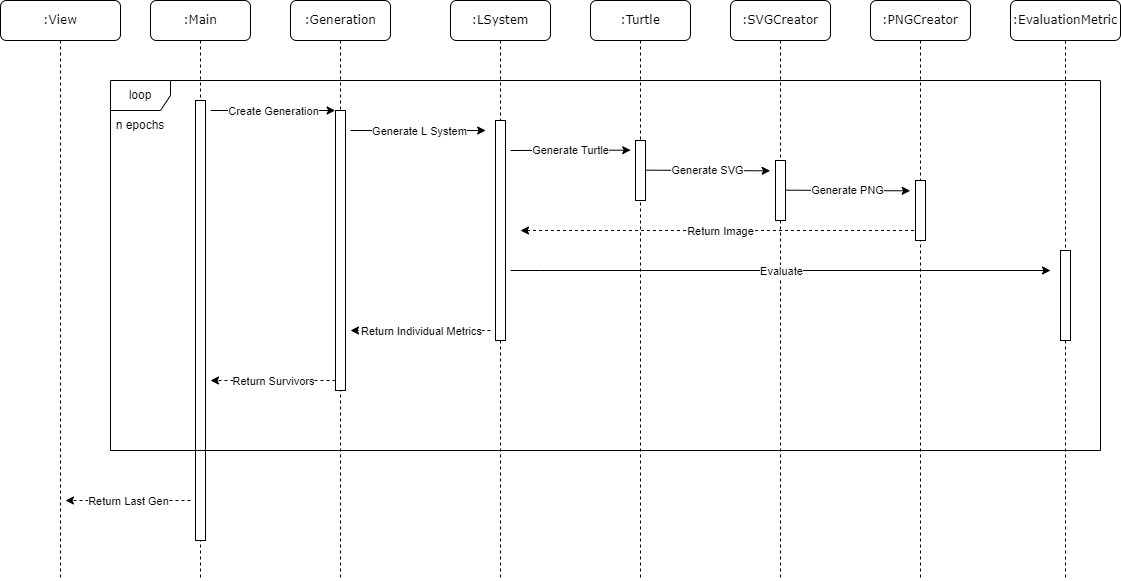

The diagram above was exported from draw.io. Its source (the exported page's mxGraphModel, read from the mxfile embedded in the PNG):
<mxGraphModel dx="1166" dy="636" grid="1" gridSize="10" guides="1" tooltips="1" connect="1" arrows="1" fold="1" page="1" pageScale="1" pageWidth="1100" pageHeight="850" background="none" math="0" shadow="0">
  <root>
    <mxCell id="0" />
    <mxCell id="1" parent="0" />
    <mxCell id="7baba1c4bc27f4b0-2" value=":Generation" style="shape=umlLifeline;perimeter=lifelinePerimeter;whiteSpace=wrap;html=1;container=1;collapsible=0;recursiveResize=0;outlineConnect=0;rounded=1;shadow=0;comic=0;labelBackgroundColor=none;strokeWidth=1;fontFamily=Verdana;fontSize=12;align=center;" parent="1" vertex="1">
      <mxGeometry x="310" y="80" width="100" height="580" as="geometry" />
    </mxCell>
    <mxCell id="1AVtyDvA7BN9YdRGPxAG-4" value="" style="html=1;points=[];perimeter=orthogonalPerimeter;rounded=0;shadow=0;comic=0;labelBackgroundColor=none;strokeWidth=1;fontFamily=Verdana;fontSize=12;align=center;" parent="7baba1c4bc27f4b0-2" vertex="1">
      <mxGeometry x="45" y="110" width="10" height="280" as="geometry" />
    </mxCell>
    <mxCell id="7baba1c4bc27f4b0-3" value=":LSystem" style="shape=umlLifeline;perimeter=lifelinePerimeter;whiteSpace=wrap;html=1;container=1;collapsible=0;recursiveResize=0;outlineConnect=0;rounded=1;shadow=0;comic=0;labelBackgroundColor=none;strokeWidth=1;fontFamily=Verdana;fontSize=12;align=center;" parent="1" vertex="1">
      <mxGeometry x="470" y="80" width="100" height="580" as="geometry" />
    </mxCell>
    <mxCell id="-UHUzhMTuZ9a_9bw1Lbl-2" value="" style="endArrow=classic;html=1;rounded=0;entryX=-0.033;entryY=0;entryDx=0;entryDy=0;entryPerimeter=0;" parent="7baba1c4bc27f4b0-3" edge="1">
      <mxGeometry relative="1" as="geometry">
        <mxPoint x="-100" y="130" as="sourcePoint" />
        <mxPoint x="35.17000000000007" y="130" as="targetPoint" />
      </mxGeometry>
    </mxCell>
    <mxCell id="-UHUzhMTuZ9a_9bw1Lbl-3" value="Generate L System" style="edgeLabel;resizable=0;html=1;align=center;verticalAlign=middle;labelBackgroundColor=#ffffff;" parent="-UHUzhMTuZ9a_9bw1Lbl-2" connectable="0" vertex="1">
      <mxGeometry relative="1" as="geometry" />
    </mxCell>
    <mxCell id="-UHUzhMTuZ9a_9bw1Lbl-5" value="" style="endArrow=classic;html=1;rounded=0;entryX=-0.033;entryY=0;entryDx=0;entryDy=0;entryPerimeter=0;" parent="7baba1c4bc27f4b0-3" edge="1">
      <mxGeometry relative="1" as="geometry">
        <mxPoint x="60" y="150" as="sourcePoint" />
        <mxPoint x="180.17000000000007" y="149.66" as="targetPoint" />
      </mxGeometry>
    </mxCell>
    <mxCell id="-UHUzhMTuZ9a_9bw1Lbl-6" value="Generate Turtle" style="edgeLabel;resizable=0;html=1;align=center;verticalAlign=middle;labelBackgroundColor=#ffffff;" parent="-UHUzhMTuZ9a_9bw1Lbl-5" connectable="0" vertex="1">
      <mxGeometry relative="1" as="geometry" />
    </mxCell>
    <mxCell id="-UHUzhMTuZ9a_9bw1Lbl-15" value="" style="endArrow=classic;html=1;rounded=0;dashed=1;" parent="7baba1c4bc27f4b0-3" edge="1">
      <mxGeometry relative="1" as="geometry">
        <mxPoint x="469.5" y="230" as="sourcePoint" />
        <mxPoint x="70" y="230" as="targetPoint" />
        <Array as="points">
          <mxPoint x="70" y="230" />
        </Array>
      </mxGeometry>
    </mxCell>
    <mxCell id="-UHUzhMTuZ9a_9bw1Lbl-16" value="Return Image" style="edgeLabel;resizable=0;html=1;align=center;verticalAlign=middle;labelBackgroundColor=#ffffff;" parent="-UHUzhMTuZ9a_9bw1Lbl-15" connectable="0" vertex="1">
      <mxGeometry relative="1" as="geometry" />
    </mxCell>
    <mxCell id="-UHUzhMTuZ9a_9bw1Lbl-4" value="" style="html=1;points=[];perimeter=orthogonalPerimeter;rounded=0;shadow=0;comic=0;labelBackgroundColor=none;strokeWidth=1;fontFamily=Verdana;fontSize=12;align=center;" parent="7baba1c4bc27f4b0-3" vertex="1">
      <mxGeometry x="45" y="120" width="10" height="220" as="geometry" />
    </mxCell>
    <mxCell id="7baba1c4bc27f4b0-4" value=":Turtle" style="shape=umlLifeline;perimeter=lifelinePerimeter;whiteSpace=wrap;html=1;container=1;collapsible=0;recursiveResize=0;outlineConnect=0;rounded=1;shadow=0;comic=0;labelBackgroundColor=none;strokeWidth=1;fontFamily=Verdana;fontSize=12;align=center;" parent="1" vertex="1">
      <mxGeometry x="610" y="80" width="100" height="580" as="geometry" />
    </mxCell>
    <mxCell id="-UHUzhMTuZ9a_9bw1Lbl-7" value="" style="html=1;points=[];perimeter=orthogonalPerimeter;rounded=0;shadow=0;comic=0;labelBackgroundColor=none;strokeWidth=1;fontFamily=Verdana;fontSize=12;align=center;" parent="7baba1c4bc27f4b0-4" vertex="1">
      <mxGeometry x="45" y="140" width="10" height="60" as="geometry" />
    </mxCell>
    <mxCell id="-UHUzhMTuZ9a_9bw1Lbl-9" value="" style="endArrow=classic;html=1;rounded=0;entryX=-0.033;entryY=0;entryDx=0;entryDy=0;entryPerimeter=0;exitX=1.048;exitY=0.483;exitDx=0;exitDy=0;exitPerimeter=0;" parent="7baba1c4bc27f4b0-4" edge="1">
      <mxGeometry relative="1" as="geometry">
        <mxPoint x="55" y="169.66000000000003" as="sourcePoint" />
        <mxPoint x="179.69000000000005" y="170.33999999999997" as="targetPoint" />
      </mxGeometry>
    </mxCell>
    <mxCell id="-UHUzhMTuZ9a_9bw1Lbl-10" value="Generate SVG" style="edgeLabel;resizable=0;html=1;align=center;verticalAlign=middle;labelBackgroundColor=#ffffff;" parent="-UHUzhMTuZ9a_9bw1Lbl-9" connectable="0" vertex="1">
      <mxGeometry relative="1" as="geometry" />
    </mxCell>
    <mxCell id="7baba1c4bc27f4b0-5" value=":SVGCreator" style="shape=umlLifeline;perimeter=lifelinePerimeter;whiteSpace=wrap;html=1;container=1;collapsible=0;recursiveResize=0;outlineConnect=0;rounded=1;shadow=0;comic=0;labelBackgroundColor=none;strokeWidth=1;fontFamily=Verdana;fontSize=12;align=center;" parent="1" vertex="1">
      <mxGeometry x="750" y="80" width="100" height="580" as="geometry" />
    </mxCell>
    <mxCell id="-UHUzhMTuZ9a_9bw1Lbl-11" value="" style="html=1;points=[];perimeter=orthogonalPerimeter;rounded=0;shadow=0;comic=0;labelBackgroundColor=none;strokeWidth=1;fontFamily=Verdana;fontSize=12;align=center;" parent="7baba1c4bc27f4b0-5" vertex="1">
      <mxGeometry x="45" y="160" width="10" height="60" as="geometry" />
    </mxCell>
    <mxCell id="-UHUzhMTuZ9a_9bw1Lbl-17" value="" style="endArrow=classic;html=1;rounded=0;" parent="7baba1c4bc27f4b0-5" edge="1">
      <mxGeometry relative="1" as="geometry">
        <mxPoint x="-220" y="270" as="sourcePoint" />
        <mxPoint x="320" y="270" as="targetPoint" />
        <Array as="points">
          <mxPoint x="-190" y="270" />
          <mxPoint x="320" y="270" />
        </Array>
      </mxGeometry>
    </mxCell>
    <mxCell id="-UHUzhMTuZ9a_9bw1Lbl-18" value="Evaluate" style="edgeLabel;resizable=0;html=1;align=center;verticalAlign=middle;labelBackgroundColor=#ffffff;" parent="-UHUzhMTuZ9a_9bw1Lbl-17" connectable="0" vertex="1">
      <mxGeometry relative="1" as="geometry" />
    </mxCell>
    <mxCell id="7baba1c4bc27f4b0-6" value=":PNGCreator" style="shape=umlLifeline;perimeter=lifelinePerimeter;whiteSpace=wrap;html=1;container=1;collapsible=0;recursiveResize=0;outlineConnect=0;rounded=1;shadow=0;comic=0;labelBackgroundColor=none;strokeWidth=1;fontFamily=Verdana;fontSize=12;align=center;" parent="1" vertex="1">
      <mxGeometry x="890" y="80" width="100" height="580" as="geometry" />
    </mxCell>
    <mxCell id="-UHUzhMTuZ9a_9bw1Lbl-12" value="" style="html=1;points=[];perimeter=orthogonalPerimeter;rounded=0;shadow=0;comic=0;labelBackgroundColor=none;strokeWidth=1;fontFamily=Verdana;fontSize=12;align=center;" parent="7baba1c4bc27f4b0-6" vertex="1">
      <mxGeometry x="45" y="180" width="10" height="60" as="geometry" />
    </mxCell>
    <mxCell id="-UHUzhMTuZ9a_9bw1Lbl-13" value="" style="endArrow=classic;html=1;rounded=0;entryX=-0.033;entryY=0;entryDx=0;entryDy=0;entryPerimeter=0;exitX=1.048;exitY=0.483;exitDx=0;exitDy=0;exitPerimeter=0;" parent="7baba1c4bc27f4b0-6" edge="1">
      <mxGeometry relative="1" as="geometry">
        <mxPoint x="-85" y="189.66000000000008" as="sourcePoint" />
        <mxPoint x="39.690000000000055" y="190.33999999999992" as="targetPoint" />
      </mxGeometry>
    </mxCell>
    <mxCell id="-UHUzhMTuZ9a_9bw1Lbl-14" value="Generate PNG" style="edgeLabel;resizable=0;html=1;align=center;verticalAlign=middle;labelBackgroundColor=#ffffff;" parent="-UHUzhMTuZ9a_9bw1Lbl-13" connectable="0" vertex="1">
      <mxGeometry relative="1" as="geometry" />
    </mxCell>
    <mxCell id="7baba1c4bc27f4b0-7" value=":EvaluationMetric" style="shape=umlLifeline;perimeter=lifelinePerimeter;whiteSpace=wrap;html=1;container=1;collapsible=0;recursiveResize=0;outlineConnect=0;rounded=1;shadow=0;comic=0;labelBackgroundColor=none;strokeWidth=1;fontFamily=Verdana;fontSize=12;align=center;" parent="1" vertex="1">
      <mxGeometry x="1030" y="80" width="110" height="580" as="geometry" />
    </mxCell>
    <mxCell id="-UHUzhMTuZ9a_9bw1Lbl-21" value="" style="html=1;points=[];perimeter=orthogonalPerimeter;rounded=0;shadow=0;comic=0;labelBackgroundColor=none;strokeWidth=1;fontFamily=Verdana;fontSize=12;align=center;" parent="7baba1c4bc27f4b0-7" vertex="1">
      <mxGeometry x="50" y="250" width="10" height="90" as="geometry" />
    </mxCell>
    <mxCell id="7baba1c4bc27f4b0-8" value=":Main" style="shape=umlLifeline;perimeter=lifelinePerimeter;whiteSpace=wrap;html=1;container=1;collapsible=0;recursiveResize=0;outlineConnect=0;rounded=1;shadow=0;comic=0;labelBackgroundColor=none;strokeWidth=1;fontFamily=Verdana;fontSize=12;align=center;" parent="1" vertex="1">
      <mxGeometry x="170" y="80" width="100" height="580" as="geometry" />
    </mxCell>
    <mxCell id="-UHUzhMTuZ9a_9bw1Lbl-27" value="" style="html=1;points=[];perimeter=orthogonalPerimeter;rounded=0;shadow=0;comic=0;labelBackgroundColor=none;strokeWidth=1;fontFamily=Verdana;fontSize=12;align=center;" parent="7baba1c4bc27f4b0-8" vertex="1">
      <mxGeometry x="45" y="100" width="10" height="440" as="geometry" />
    </mxCell>
    <mxCell id="-UHUzhMTuZ9a_9bw1Lbl-28" value="" style="endArrow=classic;html=1;rounded=0;dashed=1;" parent="7baba1c4bc27f4b0-8" edge="1">
      <mxGeometry relative="1" as="geometry">
        <mxPoint x="185" y="380" as="sourcePoint" />
        <mxPoint x="60" y="380" as="targetPoint" />
        <Array as="points" />
      </mxGeometry>
    </mxCell>
    <mxCell id="-UHUzhMTuZ9a_9bw1Lbl-29" value="Return Survivors" style="edgeLabel;resizable=0;html=1;align=center;verticalAlign=middle;labelBackgroundColor=#ffffff;" parent="-UHUzhMTuZ9a_9bw1Lbl-28" connectable="0" vertex="1">
      <mxGeometry relative="1" as="geometry" />
    </mxCell>
    <mxCell id="1AVtyDvA7BN9YdRGPxAG-2" value="" style="endArrow=classic;html=1;rounded=0;entryX=-0.033;entryY=0;entryDx=0;entryDy=0;entryPerimeter=0;" parent="1" target="1AVtyDvA7BN9YdRGPxAG-4" edge="1">
      <mxGeometry relative="1" as="geometry">
        <mxPoint x="230" y="190" as="sourcePoint" />
        <mxPoint x="330" y="190" as="targetPoint" />
      </mxGeometry>
    </mxCell>
    <mxCell id="1AVtyDvA7BN9YdRGPxAG-3" value="Create Generation" style="edgeLabel;resizable=0;html=1;align=center;verticalAlign=middle;labelBackgroundColor=#ffffff;" parent="1AVtyDvA7BN9YdRGPxAG-2" connectable="0" vertex="1">
      <mxGeometry relative="1" as="geometry" />
    </mxCell>
    <mxCell id="-UHUzhMTuZ9a_9bw1Lbl-25" value="" style="endArrow=classic;html=1;rounded=0;dashed=1;" parent="1" edge="1">
      <mxGeometry relative="1" as="geometry">
        <mxPoint x="510" y="410" as="sourcePoint" />
        <mxPoint x="370" y="410" as="targetPoint" />
        <Array as="points">
          <mxPoint x="370" y="410" />
        </Array>
      </mxGeometry>
    </mxCell>
    <mxCell id="-UHUzhMTuZ9a_9bw1Lbl-26" value="Return Individual Metrics" style="edgeLabel;resizable=0;html=1;align=center;verticalAlign=middle;labelBackgroundColor=#ffffff;" parent="-UHUzhMTuZ9a_9bw1Lbl-25" connectable="0" vertex="1">
      <mxGeometry relative="1" as="geometry" />
    </mxCell>
    <mxCell id="-UHUzhMTuZ9a_9bw1Lbl-32" value=":View" style="shape=umlLifeline;perimeter=lifelinePerimeter;whiteSpace=wrap;html=1;container=1;collapsible=0;recursiveResize=0;outlineConnect=0;rounded=1;shadow=0;comic=0;labelBackgroundColor=none;strokeWidth=1;fontFamily=Verdana;fontSize=12;align=center;" parent="1" vertex="1">
      <mxGeometry x="20" y="80" width="120" height="580" as="geometry" />
    </mxCell>
    <mxCell id="-UHUzhMTuZ9a_9bw1Lbl-37" value="" style="endArrow=classic;html=1;rounded=0;dashed=1;" parent="-UHUzhMTuZ9a_9bw1Lbl-32" edge="1">
      <mxGeometry relative="1" as="geometry">
        <mxPoint x="190" y="500" as="sourcePoint" />
        <mxPoint x="65" y="500" as="targetPoint" />
        <Array as="points">
          <mxPoint x="65" y="500" />
        </Array>
      </mxGeometry>
    </mxCell>
    <mxCell id="-UHUzhMTuZ9a_9bw1Lbl-38" value="Return Last Gen" style="edgeLabel;resizable=0;html=1;align=center;verticalAlign=middle;labelBackgroundColor=#ffffff;" parent="-UHUzhMTuZ9a_9bw1Lbl-37" connectable="0" vertex="1">
      <mxGeometry relative="1" as="geometry" />
    </mxCell>
    <mxCell id="-rFOTTSbWmvZ8LZ2-Km7-1" value="loop" style="shape=umlFrame;whiteSpace=wrap;html=1;" parent="1" vertex="1">
      <mxGeometry x="130" y="160" width="990" height="370" as="geometry" />
    </mxCell>
    <mxCell id="-rFOTTSbWmvZ8LZ2-Km7-2" value="n epochs" style="text;html=1;strokeColor=none;fillColor=none;align=center;verticalAlign=middle;whiteSpace=wrap;rounded=0;" parent="1" vertex="1">
      <mxGeometry x="130" y="190" width="60" height="30" as="geometry" />
    </mxCell>
  </root>
</mxGraphModel>